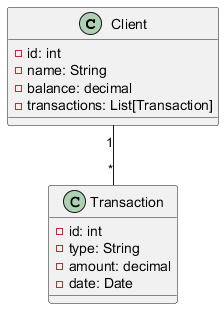

The diagram above was rendered by PlantUML. Its source (embedded in the PNG):
@startuml
   class Client {
       - id: int
       - name: String
       - balance: decimal
       - transactions: List[Transaction]
   }

   class Transaction {
       - id: int
       - type: String
       - amount: decimal
       - date: Date
   }
   Client "1" -- "*" Transaction
   @enduml